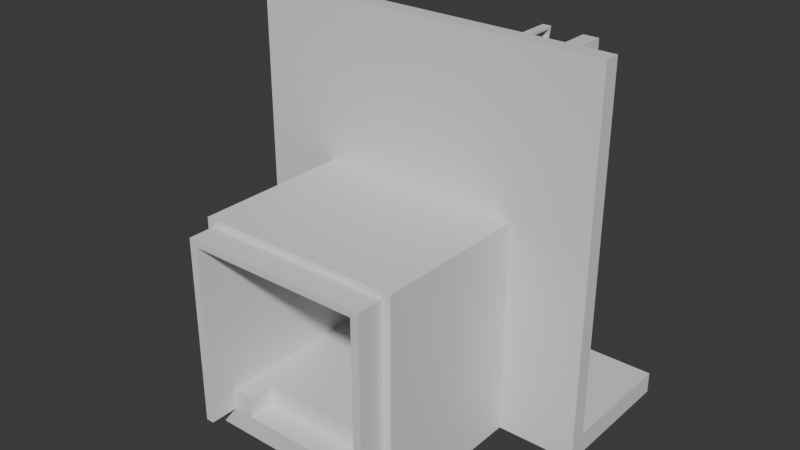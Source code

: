 # Source: TruckPort.blend  (saved by Blender 5.0.119; exported with 4.5.12 LTS)
import bpy
from mathutils import Matrix  # noqa: F401  (used for matrix-valued properties, if any)

bpy.ops.wm.read_factory_settings(use_empty=True)
scene = bpy.context.scene
scene.name = 'Scene'

# ---- collections
col_collection = bpy.data.collections.new('Collection'); scene.collection.children.link(col_collection)

# ---- materials (node trees are filled in below, after node groups)
mat_material = bpy.data.materials.new('Material')
mat_material.alpha_threshold = 0.0
mat_material.use_backface_culling_lightprobe_volume = False
mat_material.roughness = 0.5
mat_material.line_color = (0.0, 0.0, 0.0, 1.0)

# ---- node groups
ng_smooth_by_angle = bpy.data.node_groups.new('Smooth by Angle', 'GeometryNodeTree')
_s = ng_smooth_by_angle.interface.new_socket(name='Mesh', in_out='OUTPUT', socket_type='NodeSocketGeometry')
_s = ng_smooth_by_angle.interface.new_socket(name='Mesh', in_out='INPUT', socket_type='NodeSocketGeometry')
_s = ng_smooth_by_angle.interface.new_socket(name='Angle', in_out='INPUT', socket_type='NodeSocketFloat')
_s.subtype = 'ANGLE'
_s.default_value = 0.5236
_s.min_value = 0.0
_s.max_value = 3.142
_s.description = 'Maximum face angle for smooth edges'
_s = ng_smooth_by_angle.interface.new_socket(name='Ignore Sharpness', in_out='INPUT', socket_type='NodeSocketBool')
_s.force_non_field = True
ng_smooth_by_angle.is_modifier = True
_N = ng_smooth_by_angle.nodes; _L = ng_smooth_by_angle.links
n0 = _N.new('GeometryNodeSetShadeSmooth'); n0.name = 'Set Shade Smooth'; n0.location = (120, -80)
n0.domain = 'EDGE'
n1 = _N.new('GeometryNodeSetShadeSmooth'); n1.name = 'Set Shade Smooth.001'; n1.location = (300, -80)
n2 = _N.new('NodeGroupOutput'); n2.name = 'Group Output'; n2.location = (480, -80)
n3 = _N.new('GeometryNodeInputMeshEdgeAngle'); n3.name = 'Edge Angle'; n3.location = (-440, -240)
n4 = _N.new('NodeGroupInput'); n4.name = 'Group Input'; n4.location = (-80, -80)
n5 = _N.new('GeometryNodeInputEdgeSmooth'); n5.name = 'Is Edge Smooth'; n5.location = (-260, -120)
n6 = _N.new('GeometryNodeInputShadeSmooth'); n6.name = 'Is Shade Smooth'; n6.location = (-440, -397)
n7 = _N.new('FunctionNodeCompare'); n7.name = 'Compare'; n7.location = (-260, -260)
n7.operation = 'LESS_EQUAL'
n7.inputs[6].default_value = (0.0, 0.0, 0.0, 0.0)
n7.inputs[7].default_value = (0.0, 0.0, 0.0, 0.0)
n8 = _N.new('FunctionNodeBooleanMath'); n8.name = 'Boolean Math.001'; n8.location = (-80, -260)
n9 = _N.new('NodeGroupInput'); n9.name = 'Group Input.001'; n9.location = (-440, -329)
n10 = _N.new('NodeGroupInput'); n10.name = 'Group Input.002'; n10.location = (-259, -189)
n11 = _N.new('FunctionNodeBooleanMath'); n11.name = 'Boolean Math'; n11.location = (-80, -149)
n11.operation = 'OR'
n12 = _N.new('FunctionNodeBooleanMath'); n12.name = 'Boolean Math.002'; n12.location = (-260, -380)
n12.operation = 'OR'
n13 = _N.new('NodeGroupInput'); n13.name = 'Group Input.003'; n13.location = (-440, -460)
_L.new(n3.outputs[0], n7.inputs[0])
_L.new(n1.outputs[0], n2.inputs[0])
_L.new(n9.outputs[1], n7.inputs[1])
_L.new(n7.outputs[0], n8.inputs[0])
_L.new(n4.outputs[0], n0.inputs[0])
_L.new(n0.outputs[0], n1.inputs[0])
_L.new(n8.outputs[0], n0.inputs[2])
_L.new(n10.outputs[2], n11.inputs[1])
_L.new(n5.outputs[0], n11.inputs[0])
_L.new(n11.outputs[0], n0.inputs[1])
_L.new(n13.outputs[2], n12.inputs[1])
_L.new(n6.outputs[0], n12.inputs[0])
_L.new(n12.outputs[0], n8.inputs[1])
n2.is_active_output = True

# ---- material node trees
mat_material.use_nodes = True; mat_material.node_tree.nodes.clear()
_N = mat_material.node_tree.nodes; _L = mat_material.node_tree.links
n0 = _N.new('ShaderNodeOutputMaterial'); n0.name = 'Material Output'; n0.location = (200, 100)
n1 = _N.new('ShaderNodeBsdfPrincipled'); n1.name = 'Principled BSDF'; n1.location = (-200, 100)
_L.new(n1.outputs[0], n0.inputs[0])
n0.is_active_output = True

# ---- world
world_world = bpy.data.worlds.new('World'); scene.world = world_world
world_world.use_nodes = True; world_world.node_tree.nodes.clear()
_N = world_world.node_tree.nodes; _L = world_world.node_tree.links
n0 = _N.new('ShaderNodeOutputWorld'); n0.name = 'World Output'; n0.location = (200, 100)
n1 = _N.new('ShaderNodeBackground'); n1.name = 'Background'; n1.location = (-200, 100)
n1.inputs[0].default_value = (0.05088, 0.05088, 0.05088, 1.0)
_L.new(n1.outputs[0], n0.inputs[0])
n0.is_active_output = True
world_world.color = (0.05088, 0.05088, 0.05088)
world_world.sun_shadow_jitter_overblur = 0.0

# ---- meshes
me_cube = bpy.data.meshes.new('Cube')
me_cube.from_pydata([(4.054, 4.059, 1.0), (4.054, -4.059, 1.0), (4.054, -4.059, -1.0), (4.054, 4.059, 8.487), (4.804, 4.059, 8.487), (4.804, -4.059, 8.487), (4.804, -2.828, 8.487), (4.804, -2.828, 9.084), (3.03, -4.059, 1.0), (4.804, -4.059, 9.084), (4.804, 4.16, 10.23), (3.03, -4.059, -1.0), (4.054, 4.059, 9.084), (3.03, 4.059, 1.0), (4.054, -4.059, 9.084), (4.054, -2.828, 1.0), (4.804, -2.828, 0.0007737), (4.804, 4.059, 1.0), (3.03, -2.828, 1.0), (4.804, -2.828, -1.0), (4.054, 4.059, 0.0007737), (4.804, -4.059, 1.0), (4.054, -4.059, 0.0007737), (4.804, -2.828, 1.0), (4.804, -4.059, -1.0), (3.03, 4.059, 0.0007737), (3.03, -4.059, 0.0007737), (4.804, -4.059, 0.0007737), (4.054, -2.828, 9.084), (4.804, 4.059, 0.0007737), (3.03, -2.828, 0.0007737), (0.0, 4.059, -1.0), (0.0, -4.059, -1.0), (0.0, 4.059, 1.0), (0.0, -2.828, 1.0), (0.0, -2.828, -1.0), (0.0, -4.059, 0.0007737), (0.0, 4.059, 0.0007737), (0.0, -2.828, 0.0007737), (4.054, -2.828, 8.487), (4.054, -4.059, 8.487), (0.0, -4.059, 8.487), (0.0, -2.828, 8.487), (0.0, -2.828, 9.084), (0.0, 4.059, 9.084), (0.0, 4.059, 8.487), (0.0, -4.059, 9.084), (4.054, 4.059, 8.786), (4.804, 4.059, 8.786), (4.804, -2.828, 8.786), (4.804, -4.059, 8.786), (4.054, -4.059, 8.786), (0.0, 4.059, 8.786), (0.0, -4.059, 8.786), (4.429, -4.059, 8.487), (4.429, 4.059, 8.487), (4.429, -2.828, 9.084), (4.429, -4.059, 9.084), (4.429, 4.16, 10.23), (4.429, 4.059, 1.0), (4.429, 4.059, 0.0007737), (4.429, -4.059, 0.0007737), (4.429, -4.059, 1.0), (4.429, -4.059, -1.0), (4.429, 4.059, 8.786), (4.429, -4.059, 8.786), (4.429, -5.359, 8.487), (4.054, -5.359, 8.487), (4.054, -5.359, 1.0), (4.054, -5.359, 0.0007737), (4.429, -5.359, 0.0007737), (0.0, -5.359, 8.487), (4.054, -5.359, 8.786), (0.0, -5.359, 8.786), (4.429, -5.359, 8.786), (4.429, -5.359, 1.0), (4.804, 3.306, 9.084), (4.054, 3.306, 9.084), (4.804, 3.306, 0.0007737), (4.804, 3.306, 1.0), (4.804, 3.306, -1.0), (0.0, 3.306, -1.0), (4.804, 3.306, 8.487), (0.0, 3.306, 9.084), (4.804, 3.306, 8.786), (4.429, 3.306, 9.084), (4.054, 4.059, 16.63), (0.0, 4.059, 16.63), (4.429, 4.16, 16.53), (4.804, 4.16, 16.53), (4.804, 3.306, 16.63), (0.0, 3.306, 16.63), (4.429, 4.059, 16.63), (4.804, 4.059, 16.63), (4.804, 4.968, 14.83), (4.429, 4.968, 14.83), (4.804, 5.316, 16.53), (4.429, 5.316, 16.53), (4.804, 4.059, 9.084), (4.429, 4.059, 9.084), (4.804, 5.066, 14.81), (4.804, 5.439, 16.63), (4.429, 5.439, 16.63), (4.429, 5.066, 14.81), (0.0, 9.829, 0.0007737), (0.0, 9.829, -1.0), (8.477, 4.059, 0.0007737), (8.477, 3.306, -1.0), (8.477, 4.059, -1.0), (8.477, 3.306, 16.63), (8.477, 9.829, 0.0007737), (8.477, 9.829, -1.0), (8.477, 4.059, 16.63), (6.981, 4.971, 16.31), (6.299, 4.971, 16.31), (6.981, 4.382, 16.31), (6.299, 4.382, 16.31), (6.299, 4.382, 0.3234), (6.981, 4.382, 0.3234), (6.981, 4.971, 0.3234), (6.299, 4.971, 0.3234), (6.299, 4.059, 16.63), (6.299, 5.294, 16.63), (6.299, 5.294, 0.0007737), (6.981, 5.294, 16.63), (6.981, 5.294, 0.0007737), (6.981, 4.059, 16.63), (6.981, 4.059, 0.0007737), (6.299, 4.059, 0.0007737), (6.497, 4.382, 16.31), (6.497, 4.971, 16.31), (6.497, 4.971, 0.3234), (6.783, 4.971, 16.31), (6.783, 4.971, 0.3234), (6.783, 4.382, 16.31), (6.783, 4.382, 0.3234), (6.497, 4.382, 0.3234), (4.054, 5.332, 8.786), (4.054, 5.332, 8.487), (4.054, 5.332, 1.0), (4.429, 5.332, 9.084), (4.054, 5.332, 9.084), (4.429, 5.332, 1.0), (4.054, 5.332, 0.0007737), (4.429, 5.332, 8.487), (4.429, 5.332, 0.0007737), (4.429, 5.332, 8.786), (4.804, 4.16, 13.38), (4.429, 4.16, 13.38), (4.804, 4.059, 12.86), (4.429, 4.059, 12.86), (0.0, 4.059, 15.27), (0.0, 4.059, 10.44), (4.054, 4.059, 10.44), (4.054, 4.059, 15.27), (4.429, 4.059, 12.86), (4.054, 3.63, 10.44), (4.054, 3.63, 15.27), (0.0, 3.63, 10.44), (0.0, 3.63, 15.27)], [], [(0, 15, 39, 3), (61, 63, 24, 27), (25, 13, 0, 20), (21, 23, 6, 5), (37, 33, 13, 25), (62, 21, 5, 54), (22, 1, 8, 26), (15, 18, 8, 1), (15, 1, 40, 39), (0, 13, 18, 15), (0, 3, 138, 139), (39, 40, 41, 42), (50, 49, 7, 9), (65, 50, 9, 57), (12, 99, 140, 141), (2, 22, 26, 11), (85, 56, 7, 76), (56, 57, 9, 7), (8, 18, 30, 26), (36, 26, 30, 38), (62, 61, 27, 21), (18, 34, 38, 30), (19, 16, 27, 24), (11, 26, 36, 32), (80, 78, 16, 19), (13, 33, 34, 18), (78, 79, 23, 16), (16, 23, 21, 27), (14, 28, 43, 46), (3, 39, 42, 45), (51, 14, 46, 53), (47, 3, 45, 52), (12, 47, 52, 44), (61, 62, 75, 70), (47, 12, 141, 137), (54, 5, 50, 65), (5, 6, 49, 50), (62, 54, 66, 75), (4, 55, 64, 48), (51, 53, 73, 72), (28, 14, 57, 56), (77, 28, 56, 85), (48, 64, 99, 98), (51, 65, 57, 14), (17, 59, 55, 4), (40, 1, 68, 67), (22, 2, 63, 61), (67, 72, 73, 71), (67, 66, 74, 72), (68, 69, 70, 75), (68, 75, 66, 67), (22, 61, 70, 69), (41, 40, 67, 71), (65, 51, 72, 74), (54, 65, 74, 66), (1, 22, 69, 68), (60, 59, 17, 29), (64, 55, 144, 146), (6, 82, 84, 49), (28, 77, 83, 43), (49, 84, 76, 7), (23, 79, 82, 6), (127, 128, 123, 125), (98, 99, 103, 100), (100, 103, 102, 101), (97, 95, 94, 96), (88, 97, 96, 89), (92, 93, 101, 102), (147, 89, 93, 149), (148, 58, 99, 150), (96, 94, 100, 101), (95, 97, 102, 103), (58, 95, 103, 99), (94, 10, 98, 100), (97, 88, 92, 102), (89, 96, 101, 93), (95, 58, 10, 94), (148, 88, 89, 147), (106, 112, 109, 107, 108), (106, 108, 111, 110), (115, 118, 135, 134), (2, 11, 32, 35, 81, 31, 105, 111, 108, 107, 80, 19, 24, 63), (83, 77, 85, 76, 90, 91), (105, 104, 110, 111), (90, 76, 84, 82, 79, 78, 80, 107, 109), (124, 125, 123, 122), (121, 126, 124, 122), (120, 117, 136, 131), (126, 112, 106, 127), (128, 29, 93, 121), (86, 87, 91, 90, 109, 112, 126, 121, 93, 92), (29, 128, 127, 106, 110, 104, 37, 25, 20, 60), (114, 116, 121, 122), (120, 114, 122, 123), (113, 119, 125, 124), (118, 115, 126, 127), (116, 117, 128, 121), (117, 120, 123, 128), (119, 118, 127, 125), (115, 113, 124, 126), (134, 135, 133, 132), (136, 129, 130, 131), (114, 120, 131, 130), (118, 119, 133, 135), (117, 116, 129, 136), (119, 113, 132, 133), (116, 114, 130, 129), (113, 115, 134, 132), (142, 139, 138, 144), (146, 137, 141, 140), (144, 138, 137, 146), (143, 139, 142, 145), (55, 59, 142, 144), (20, 0, 139, 143), (59, 60, 145, 142), (3, 47, 137, 138), (99, 64, 146, 140), (60, 20, 143, 145), (58, 148, 147, 10), (88, 148, 150, 92), (10, 147, 149, 98), (153, 154, 155), (153, 152, 158, 156), (154, 151, 87, 86), (12, 44, 152, 153), (150, 155, 154, 86, 92), (99, 12, 153, 155, 150), (159, 157, 156, 158), (154, 153, 156, 157), (151, 154, 157, 159)])
_uv = me_cube.uv_layers.new(name='UVMap')
_uv.uv.foreach_set('vector', [0.625, 0.5, 0.625, 0.625, 0.625, 0.625, 0.625, 0.5, 0.5, 0.75, 0.375, 0.75, 0.375, 0.75, 0.5, 0.75, 0.5, 0.4167, 0.625, 0.4167, 0.625, 0.5, 0.5, 0.5, 0.625, 0.75, 0.625, 0.625, 0.625, 0.625, 0.625, 0.75, 0.5, 0.375, 0.625, 0.375, 0.625, 0.4167, 0.5, 0.4167, 0.625, 0.75, 0.625, 0.75, 0.625, 0.75, 0.625, 0.75, 0.5, 0.75, 0.625, 0.75, 0.625, 0.8333, 0.5, 0.8333, 0.625, 0.625, 0.7083, 0.625, 0.7083, 0.75, 0.625, 0.75, 0.625, 0.625, 0.625, 0.75, 0.625, 0.75, 0.625, 0.625, 0.625, 0.5, 0.7083, 0.5, 0.7083, 0.625, 0.625, 0.625, 0.625, 0.5, 0.625, 0.5, 0.625, 0.5, 0.625, 0.5, 0.625, 0.625, 0.625, 0.75, 0.625, 0.75, 0.625, 0.625, 0.625, 0.75, 0.625, 0.625, 0.625, 0.625, 0.625, 0.75, 0.625, 0.75, 0.625, 0.75, 0.625, 0.75, 0.625, 0.75, 0.625, 0.5, 0.625, 0.5, 0.625, 0.5, 0.625, 0.5, 0.375, 0.75, 0.5, 0.75, 0.5, 0.8333, 0.375, 0.8333, 0.625, 0.5625, 0.625, 0.625, 0.625, 0.625, 0.625, 0.5625, 0.625, 0.625, 0.625, 0.75, 0.625, 0.75, 0.625, 0.625, 0.625, 0.8333, 0.7083, 0.625, 0.0, 0.0, 0.5, 0.8333, 0.5, 0.875, 0.5, 0.8333, 0.0, 0.0, 0.0, 0.0, 0.625, 0.75, 0.5, 0.75, 0.5, 0.75, 0.625, 0.75, 0.7083, 0.625, 0.75, 0.625, 0.0, 0.0, 0.0, 0.0, 0.375, 0.625, 0.5, 0.625, 0.5, 0.75, 0.375, 0.75, 0.375, 0.8333, 0.5, 0.8333, 0.5, 0.875, 0.375, 0.875, 0.375, 0.5625, 0.5, 0.5625, 0.5, 0.625, 0.375, 0.625, 0.7083, 0.5, 0.75, 0.5, 0.75, 0.625, 0.7083, 0.625, 0.5, 0.5625, 0.625, 0.5625, 0.625, 0.625, 0.5, 0.625, 0.5, 0.625, 0.625, 0.625, 0.625, 0.75, 0.5, 0.75, 0.625, 0.75, 0.625, 0.625, 0.625, 0.625, 0.625, 0.75, 0.625, 0.5, 0.625, 0.625, 0.625, 0.625, 0.625, 0.5, 0.625, 0.75, 0.625, 0.75, 0.625, 0.75, 0.625, 0.75, 0.625, 0.5, 0.625, 0.5, 0.625, 0.5, 0.625, 0.5, 0.625, 0.5, 0.625, 0.5, 0.625, 0.5, 0.625, 0.5, 0.5, 0.75, 0.625, 0.75, 0.625, 0.75, 0.5, 0.75, 0.625, 0.5, 0.625, 0.5, 0.625, 0.5, 0.625, 0.5, 0.625, 0.75, 0.625, 0.75, 0.625, 0.75, 0.625, 0.75, 0.625, 0.75, 0.625, 0.625, 0.625, 0.625, 0.625, 0.75, 0.625, 0.75, 0.625, 0.75, 0.625, 0.75, 0.625, 0.75, 0.625, 0.5, 0.625, 0.5, 0.625, 0.5, 0.625, 0.5, 0.625, 0.75, 0.625, 0.75, 0.625, 0.75, 0.625, 0.75, 0.625, 0.625, 0.625, 0.75, 0.625, 0.75, 0.625, 0.625, 0.625, 0.5625, 0.625, 0.625, 0.625, 0.625, 0.625, 0.5625, 0.625, 0.5, 0.625, 0.5, 0.625, 0.5, 0.625, 0.5, 0.625, 0.75, 0.625, 0.75, 0.625, 0.75, 0.625, 0.75, 0.625, 0.5, 0.625, 0.5, 0.625, 0.5, 0.625, 0.5, 0.625, 0.75, 0.625, 0.75, 0.625, 0.75, 0.625, 0.75, 0.5, 0.75, 0.375, 0.75, 0.375, 0.75, 0.5, 0.75, 0.625, 0.75, 0.625, 0.75, 0.625, 0.75, 0.625, 0.75, 0.625, 0.75, 0.625, 0.75, 0.625, 0.75, 0.625, 0.75, 0.625, 0.75, 0.5, 0.75, 0.5, 0.75, 0.625, 0.75, 0.625, 0.75, 0.625, 0.75, 0.625, 0.75, 0.625, 0.75, 0.5, 0.75, 0.5, 0.75, 0.5, 0.75, 0.5, 0.75, 0.625, 0.75, 0.625, 0.75, 0.625, 0.75, 0.625, 0.75, 0.625, 0.75, 0.625, 0.75, 0.625, 0.75, 0.625, 0.75, 0.625, 0.75, 0.625, 0.75, 0.625, 0.75, 0.625, 0.75, 0.625, 0.75, 0.5, 0.75, 0.5, 0.75, 0.625, 0.75, 0.5, 0.5, 0.625, 0.5, 0.625, 0.5, 0.5, 0.5, 0.625, 0.5, 0.625, 0.5, 0.625, 0.5, 0.625, 0.5, 0.625, 0.625, 0.625, 0.5625, 0.625, 0.5625, 0.625, 0.625, 0.625, 0.625, 0.625, 0.5625, 0.625, 0.5625, 0.625, 0.625, 0.625, 0.625, 0.625, 0.5625, 0.625, 0.5625, 0.625, 0.625, 0.625, 0.625, 0.625, 0.5625, 0.625, 0.5625, 0.625, 0.625, 0.5, 0.5, 0.5, 0.5, 0.5, 0.5, 0.5, 0.5, 0.625, 0.5, 0.625, 0.5, 0.625, 0.5, 0.625, 0.5, 0.625, 0.5, 0.625, 0.5, 0.625, 0.5, 0.625, 0.5, 0.625, 0.5, 0.625, 0.5, 0.625, 0.5, 0.625, 0.5, 0.625, 0.5, 0.625, 0.5, 0.625, 0.5, 0.625, 0.5, 0.625, 0.5, 0.625, 0.5, 0.625, 0.5, 0.625, 0.5, 0.625, 0.5, 0.625, 0.5, 0.625, 0.5, 0.625, 0.5, 0.625, 0.5, 0.625, 0.5, 0.625, 0.5, 0.625, 0.5, 0.625, 0.5, 0.625, 0.5, 0.625, 0.5, 0.625, 0.5, 0.625, 0.5, 0.625, 0.5, 0.625, 0.5, 0.625, 0.5, 0.625, 0.5, 0.625, 0.5, 0.625, 0.5, 0.625, 0.5, 0.625, 0.5, 0.625, 0.5, 0.625, 0.5, 0.625, 0.5, 0.625, 0.5, 0.625, 0.5, 0.625, 0.5, 0.625, 0.5, 0.625, 0.5, 0.625, 0.5, 0.625, 0.5, 0.625, 0.5, 0.625, 0.5, 0.625, 0.5, 0.625, 0.5, 0.625, 0.5, 0.625, 0.5, 0.625, 0.5, 0.625, 0.5, 0.625, 0.5, 0.5, 0.5, 0.625, 0.5, 0.625, 0.5625, 0.375, 0.5625, 0.375, 0.5, 0.5, 0.5, 0.375, 0.5, 0.375, 0.5, 0.5, 0.5, 0.6226, 0.5, 0.5024, 0.5, 0.5024, 0.5, 0.6226, 0.5, 0.375, 0.75, 0.2917, 0.75, 0.25, 0.75, 0.25, 0.625, 0.25, 0.5625, 0.25, 0.5, 0.25, 0.5, 0.375, 0.5, 0.375, 0.5, 0.375, 0.5625, 0.375, 0.5625, 0.375, 0.625, 0.375, 0.75, 0.375, 0.75, 0.625, 0.5625, 0.625, 0.5625, 0.625, 0.5625, 0.625, 0.5625, 0.625, 0.5625, 0.625, 0.5625, 0.375, 0.375, 0.5, 0.375, 0.5, 0.5, 0.375, 0.5, 0.625, 0.5625, 0.625, 0.5625, 0.625, 0.5625, 0.625, 0.5625, 0.625, 0.5625, 0.5, 0.5625, 0.375, 0.5625, 0.375, 0.5625, 0.625, 0.5625, 0.625, 0.5, 0.5, 0.5, 0.5, 0.5, 0.625, 0.5, 0.625, 0.5, 0.625, 0.5, 0.625, 0.5, 0.625, 0.5, 0.5024, 0.5, 0.5024, 0.5, 0.5024, 0.5, 0.5024, 0.5, 0.625, 0.5, 0.625, 0.5, 0.5, 0.5, 0.5, 0.5, 0.5, 0.5, 0.5, 0.5, 0.625, 0.5, 0.625, 0.5, 0.625, 0.5, 0.625, 0.5, 0.625, 0.5625, 0.625, 0.5625, 0.625, 0.5625, 0.625, 0.5, 0.625, 0.5, 0.625, 0.5, 0.625, 0.5, 0.625, 0.5, 0.5, 0.5, 0.5, 0.5, 0.5, 0.5, 0.5, 0.5, 0.5, 0.5, 0.5, 0.375, 0.5, 0.375, 0.5, 0.4167, 0.5, 0.5, 0.5, 0.5, 0.6226, 0.5, 0.6226, 0.5, 0.625, 0.5, 0.625, 0.5, 0.5024, 0.5, 0.6226, 0.5, 0.625, 0.5, 0.5, 0.5, 0.6226, 0.5, 0.5024, 0.5, 0.5, 0.5, 0.625, 0.5, 0.5024, 0.5, 0.6226, 0.5, 0.625, 0.5, 0.5, 0.5, 0.6226, 0.5, 0.5024, 0.5, 0.5, 0.5, 0.625, 0.5, 0.5024, 0.5, 0.5024, 0.5, 0.5, 0.5, 0.5, 0.5, 0.5024, 0.5, 0.5024, 0.5, 0.5, 0.5, 0.5, 0.5, 0.6226, 0.5, 0.6226, 0.5, 0.625, 0.5, 0.625, 0.5, 0.6226, 0.5, 0.5024, 0.5, 0.5024, 0.5, 0.6226, 0.5, 0.5024, 0.5, 0.6226, 0.5, 0.6226, 0.5, 0.5024, 0.5, 0.6226, 0.5, 0.5024, 0.5, 0.5024, 0.5, 0.6226, 0.5, 0.5024, 0.5, 0.5024, 0.5, 0.5024, 0.5, 0.5024, 0.5, 0.5024, 0.5, 0.6226, 0.5, 0.6226, 0.5, 0.5024, 0.5, 0.5024, 0.5, 0.6226, 0.5, 0.6226, 0.5, 0.5024, 0.5, 0.6226, 0.5, 0.6226, 0.5, 0.6226, 0.5, 0.6226, 0.5, 0.6226, 0.5, 0.6226, 0.5, 0.6226, 0.5, 0.6226, 0.5, 0.625, 0.5, 0.625, 0.5, 0.625, 0.5, 0.625, 0.5, 0.625, 0.5, 0.625, 0.5, 0.625, 0.5, 0.625, 0.5, 0.625, 0.5, 0.625, 0.5, 0.625, 0.5, 0.625, 0.5, 0.5, 0.5, 0.625, 0.5, 0.625, 0.5, 0.5, 0.5, 0.625, 0.5, 0.625, 0.5, 0.625, 0.5, 0.625, 0.5, 0.5, 0.5, 0.625, 0.5, 0.625, 0.5, 0.5, 0.5, 0.625, 0.5, 0.5, 0.5, 0.5, 0.5, 0.625, 0.5, 0.625, 0.5, 0.625, 0.5, 0.625, 0.5, 0.625, 0.5, 0.625, 0.5, 0.625, 0.5, 0.625, 0.5, 0.625, 0.5, 0.5, 0.5, 0.5, 0.5, 0.5, 0.5, 0.5, 0.5, 0.625, 0.5, 0.625, 0.5, 0.625, 0.5, 0.625, 0.5, 0.625, 0.5, 0.625, 0.5, 0.625, 0.5, 0.625, 0.5, 0.625, 0.5, 0.625, 0.5, 0.625, 0.5, 0.625, 0.5, 0.625, 0.5, 0.625, 0.5, 0.625, 0.5, 0.625, 0.5, 0.625, 0.5, 0.625, 0.5, 0.625, 0.5, 0.625, 0.5, 0.625, 0.5, 0.625, 0.5, 0.625, 0.5, 0.625, 0.5, 0.625, 0.5, 0.625, 0.5, 0.625, 0.5, 0.625, 0.5, 0.625, 0.5, 0.625, 0.5, 0.625, 0.5, 0.625, 0.5, 0.625, 0.5, 0.625, 0.5, 0.625, 0.5, 0.625, 0.5, 0.625, 0.5, 0.625, 0.5, 0.625, 0.5, 0.625, 0.5, 0.625, 0.5, 0.625, 0.5, 0.625, 0.5, 0.625, 0.5, 0.625, 0.5, 0.625, 0.5, 0.625, 0.5, 0.625, 0.5, 0.625, 0.5])
me_cube.materials.append(mat_material)
me_cube.use_mirror_vertex_groups = False
me_cube.update()
me_cube_001 = bpy.data.meshes.new('Cube.001')
me_cube_001.from_pydata([(4.054, 4.803, 9.084), (0.0, 4.803, 9.084), (4.054, 4.803, 16.63), (0.0, 4.803, 16.63), (4.054, 5.362, 9.084), (0.0, 5.362, 9.084), (4.054, 5.362, 16.63), (0.0, 5.362, 16.63), (0.0, 4.803, 15.12), (0.0, 4.803, 13.61), (0.0, 4.803, 12.1), (0.0, 4.803, 10.59), (3.537, 4.803, 14.54), (3.537, 4.803, 14.2), (4.054, 4.803, 12.1), (4.054, 4.803, 10.59), (0.0, 5.362, 15.2), (0.0, 5.362, 15.05), (0.0, 5.362, 13.69), (0.0, 5.362, 13.54), (0.0, 5.362, 12.18), (0.0, 5.362, 12.03), (0.0, 5.362, 10.67), (0.0, 5.362, 10.52), (3.537, 5.362, 14.53), (4.054, 5.362, 15.2), (4.054, 5.286, 15.12), (4.054, 5.362, 13.54), (3.537, 5.362, 14.21), (4.054, 5.286, 13.61), (4.054, 5.362, 12.03), (4.054, 5.362, 12.18), (4.054, 5.286, 12.1), (4.054, 5.362, 10.52), (4.054, 5.362, 10.67), (4.054, 5.286, 10.59), (4.054, 5.286, 15.12), (4.054, 5.362, 15.05), (4.054, 5.362, 15.2), (4.054, 5.286, 13.61), (4.054, 5.362, 13.54), (4.054, 5.362, 13.69), (4.054, 5.286, 12.1), (4.054, 5.362, 12.03), (4.054, 5.362, 12.18), (4.054, 5.286, 10.59), (4.054, 5.362, 10.52), (4.054, 5.362, 10.67), (0.0, 5.362, 10.52), (0.0, 5.362, 10.67), (0.0, 5.362, 12.03), (0.0, 5.362, 12.18), (0.0, 5.362, 13.54), (0.0, 5.362, 13.69), (0.0, 5.362, 15.05), (0.0, 5.362, 15.2), (4.054, 5.148, 15.12), (4.054, 5.224, 15.05), (4.054, 5.224, 15.2), (4.054, 5.148, 13.61), (4.054, 5.224, 13.54), (4.054, 5.224, 13.69), (4.054, 5.148, 12.1), (4.054, 5.224, 12.03), (4.054, 5.224, 12.18), (4.054, 5.148, 10.59), (4.054, 5.224, 10.52), (4.054, 5.224, 10.67), (0.0, 5.224, 10.52), (0.0, 5.224, 10.67), (0.0, 5.224, 12.03), (0.0, 5.224, 12.18), (0.0, 5.224, 13.54), (0.0, 5.224, 13.69), (0.0, 5.224, 15.05), (0.0, 5.224, 15.2), (4.054, 5.362, 18.0), (0.0, 5.362, 18.0), (4.054, 5.08, 18.0), (4.054, 4.803, 17.72), (4.054, 4.884, 17.92), (0.0, 4.803, 17.72), (0.0, 5.08, 18.0), (0.0, 4.884, 17.92), (4.054, 5.774, 16.63), (4.054, 6.051, 16.91), (4.054, 5.97, 16.71), (0.0, 6.051, 16.91), (0.0, 5.774, 16.63), (0.0, 5.97, 16.71), (4.054, 6.051, 17.72), (4.054, 5.774, 18.0), (4.054, 5.97, 17.92), (0.0, 5.774, 18.0), (0.0, 6.051, 17.72), (0.0, 5.97, 17.92), (0.5165, 4.803, 14.2), (0.5165, 4.803, 14.54), (4.054, 4.803, 15.12), (4.054, 4.803, 13.61), (4.054, 5.362, 13.69), (0.5165, 5.362, 14.21), (4.054, 5.362, 15.05), (0.5165, 5.362, 14.53)], [], [(98, 2, 3, 8), (0, 1, 5, 4), (0, 15, 11, 1), (15, 14, 10, 11), (14, 99, 9, 10), (24, 28, 13, 12), (31, 32, 42, 44), (26, 102, 37, 36), (16, 25, 38, 55), (33, 23, 48, 46), (32, 30, 43, 42), (22, 34, 47, 49), (27, 19, 52, 40), (100, 29, 39, 41), (25, 16, 7, 6), (103, 24, 12, 97), (31, 20, 19, 27), (34, 22, 21, 30), (4, 5, 23, 33), (2, 98, 26, 25, 6), (98, 99, 29, 100, 102, 26), (99, 14, 32, 31, 27, 29), (14, 15, 35, 34, 30, 32), (15, 0, 4, 33, 35), (47, 45, 65, 67), (39, 40, 60, 59), (43, 50, 70, 63), (38, 36, 56, 58), (45, 46, 66, 65), (51, 44, 64, 71), (37, 54, 74, 57), (44, 42, 62, 64), (102, 17, 54, 37), (20, 31, 44, 51), (35, 33, 46, 45), (25, 26, 36, 38), (30, 21, 50, 43), (29, 27, 40, 39), (34, 35, 45, 47), (18, 100, 41, 53), (57, 58, 56), (60, 61, 59), (63, 64, 62), (66, 67, 65), (69, 67, 66, 68), (71, 64, 63, 70), (73, 61, 60, 72), (75, 58, 57, 74), (53, 41, 61, 73), (41, 39, 59, 61), (40, 52, 72, 60), (49, 47, 67, 69), (42, 43, 63, 62), (46, 48, 68, 66), (55, 38, 58, 75), (36, 37, 57, 56), (78, 82, 83, 80), (80, 83, 81, 79), (84, 88, 89, 86), (86, 89, 87, 85), (90, 94, 95, 92), (92, 95, 93, 91), (3, 2, 79, 81), (82, 78, 76, 77), (2, 6, 76, 78, 80, 79), (6, 7, 88, 84), (85, 87, 94, 90), (76, 6, 84, 86, 85, 90, 92, 91), (77, 76, 91, 93), (96, 97, 8, 9), (12, 13, 99, 98), (13, 96, 9, 99), (97, 12, 98, 8), (101, 28, 100, 18), (24, 103, 17, 102), (28, 24, 102, 100), (103, 101, 18, 17), (28, 101, 96, 13), (101, 103, 97, 96)])
me_cube_001.polygons.foreach_set('use_smooth', [True] * 79)
_uv = me_cube_001.uv_layers.new(name='UVMap')
_uv.uv.foreach_set('vector', [0.625, 0.5, 0.625, 0.5, 0.625, 0.5, 0.625, 0.5, 0.625, 0.5, 0.625, 0.5, 0.625, 0.5, 0.625, 0.5, 0.625, 0.5, 0.625, 0.5, 0.625, 0.5, 0.625, 0.5, 0.625, 0.5, 0.625, 0.5, 0.625, 0.5, 0.625, 0.5, 0.625, 0.5, 0.625, 0.5, 0.625, 0.5, 0.625, 0.5, 0.625, 0.5, 0.625, 0.5, 0.625, 0.5, 0.625, 0.5, 0.625, 0.5, 0.625, 0.5, 0.625, 0.5, 0.625, 0.5, 0.625, 0.5, 0.625, 0.5, 0.625, 0.5, 0.625, 0.5, 0.625, 0.5, 0.625, 0.5, 0.625, 0.5, 0.625, 0.5, 0.625, 0.5, 0.625, 0.5, 0.625, 0.5, 0.625, 0.5, 0.625, 0.5, 0.625, 0.5, 0.625, 0.5, 0.625, 0.5, 0.625, 0.5, 0.625, 0.5, 0.625, 0.5, 0.625, 0.5, 0.625, 0.5, 0.625, 0.5, 0.625, 0.5, 0.625, 0.5, 0.625, 0.5, 0.625, 0.5, 0.625, 0.5, 0.625, 0.5, 0.625, 0.5, 0.625, 0.5, 0.625, 0.5, 0.625, 0.5, 0.625, 0.5, 0.625, 0.5, 0.625, 0.5, 0.625, 0.5, 0.625, 0.5, 0.625, 0.5, 0.625, 0.5, 0.625, 0.5, 0.625, 0.5, 0.625, 0.5, 0.625, 0.5, 0.625, 0.5, 0.625, 0.5, 0.625, 0.5, 0.625, 0.5, 0.625, 0.5, 0.625, 0.5, 0.625, 0.5, 0.625, 0.5, 0.625, 0.5, 0.625, 0.5, 0.625, 0.5, 0.625, 0.5, 0.625, 0.5, 0.625, 0.5, 0.625, 0.5, 0.625, 0.5, 0.625, 0.5, 0.625, 0.5, 0.625, 0.5, 0.625, 0.5, 0.625, 0.5, 0.625, 0.5, 0.625, 0.5, 0.625, 0.5, 0.625, 0.5, 0.625, 0.5, 0.625, 0.5, 0.625, 0.5, 0.625, 0.5, 0.625, 0.5, 0.625, 0.5, 0.625, 0.5, 0.625, 0.5, 0.625, 0.5, 0.625, 0.5, 0.625, 0.5, 0.625, 0.5, 0.625, 0.5, 0.625, 0.5, 0.625, 0.5, 0.625, 0.5, 0.625, 0.5, 0.625, 0.5, 0.625, 0.5, 0.625, 0.5, 0.625, 0.5, 0.625, 0.5, 0.625, 0.5, 0.625, 0.5, 0.625, 0.5, 0.625, 0.5, 0.625, 0.5, 0.625, 0.5, 0.625, 0.5, 0.625, 0.5, 0.625, 0.5, 0.625, 0.5, 0.625, 0.5, 0.625, 0.5, 0.625, 0.5, 0.625, 0.5, 0.625, 0.5, 0.625, 0.5, 0.625, 0.5, 0.625, 0.5, 0.625, 0.5, 0.625, 0.5, 0.625, 0.5, 0.625, 0.5, 0.625, 0.5, 0.625, 0.5, 0.625, 0.5, 0.625, 0.5, 0.625, 0.5, 0.625, 0.5, 0.625, 0.5, 0.625, 0.5, 0.625, 0.5, 0.625, 0.5, 0.625, 0.5, 0.625, 0.5, 0.625, 0.5, 0.625, 0.5, 0.625, 0.5, 0.625, 0.5, 0.625, 0.5, 0.625, 0.5, 0.625, 0.5, 0.625, 0.5, 0.625, 0.5, 0.625, 0.5, 0.625, 0.5, 0.625, 0.5, 0.625, 0.5, 0.625, 0.5, 0.625, 0.5, 0.625, 0.5, 0.625, 0.5, 0.625, 0.5, 0.625, 0.5, 0.625, 0.5, 0.625, 0.5, 0.625, 0.5, 0.625, 0.5, 0.625, 0.5, 0.625, 0.5, 0.625, 0.5, 0.625, 0.5, 0.625, 0.5, 0.625, 0.5, 0.625, 0.5, 0.625, 0.5, 0.625, 0.5, 0.625, 0.5, 0.625, 0.5, 0.625, 0.5, 0.625, 0.5, 0.625, 0.5, 0.625, 0.5, 0.625, 0.5, 0.625, 0.5, 0.625, 0.5, 0.625, 0.5, 0.625, 0.5, 0.625, 0.5, 0.625, 0.5, 0.625, 0.5, 0.625, 0.5, 0.625, 0.5, 0.625, 0.5, 0.625, 0.5, 0.625, 0.5, 0.625, 0.5, 0.625, 0.5, 0.625, 0.5, 0.625, 0.5, 0.625, 0.5, 0.625, 0.5, 0.625, 0.5, 0.625, 0.5, 0.625, 0.5, 0.625, 0.5, 0.625, 0.5, 0.625, 0.5, 0.625, 0.5, 0.625, 0.5, 0.625, 0.5, 0.625, 0.5, 0.625, 0.5, 0.625, 0.5, 0.625, 0.5, 0.625, 0.5, 0.625, 0.5, 0.625, 0.5, 0.625, 0.5, 0.625, 0.5, 0.625, 0.5, 0.625, 0.5, 0.625, 0.5, 0.625, 0.5, 0.625, 0.5, 0.625, 0.5, 0.625, 0.5, 0.625, 0.5, 0.625, 0.5, 0.625, 0.5, 0.625, 0.5, 0.625, 0.5, 0.625, 0.5, 0.625, 0.5, 0.625, 0.5, 0.625, 0.5, 0.625, 0.5, 0.625, 0.5, 0.625, 0.5, 0.625, 0.5, 0.625, 0.5, 0.625, 0.5, 0.625, 0.5, 0.625, 0.5, 0.625, 0.5, 0.625, 0.5, 0.625, 0.5, 0.625, 0.5, 0.625, 0.5, 0.625, 0.5, 0.625, 0.5, 0.625, 0.5, 0.625, 0.5, 0.625, 0.5, 0.625, 0.5, 0.625, 0.5, 0.625, 0.5, 0.625, 0.5, 0.625, 0.5, 0.625, 0.5, 0.625, 0.5, 0.625, 0.5, 0.625, 0.5, 0.625, 0.5, 0.625, 0.5, 0.625, 0.5, 0.625, 0.5, 0.625, 0.5, 0.625, 0.5, 0.625, 0.5, 0.625, 0.5, 0.625, 0.5, 0.625, 0.5, 0.625, 0.5, 0.625, 0.5, 0.625, 0.5, 0.625, 0.5, 0.625, 0.5, 0.625, 0.5, 0.625, 0.5, 0.625, 0.5, 0.625, 0.5, 0.625, 0.5, 0.625, 0.5, 0.625, 0.5, 0.625, 0.5, 0.625, 0.5, 0.625, 0.5, 0.625, 0.5, 0.625, 0.5, 0.625, 0.5, 0.625, 0.5, 0.625, 0.5, 0.625, 0.5, 0.625, 0.5, 0.625, 0.5, 0.625, 0.5, 0.625, 0.5, 0.625, 0.5, 0.625, 0.5, 0.625, 0.5, 0.625, 0.5, 0.625, 0.5, 0.625, 0.5, 0.625, 0.5, 0.625, 0.5, 0.625, 0.5, 0.625, 0.5, 0.625, 0.5, 0.625, 0.5, 0.625, 0.5, 0.625, 0.5, 0.625, 0.5, 0.625, 0.5, 0.625, 0.5, 0.625, 0.5, 0.625, 0.5, 0.625, 0.5, 0.625, 0.5])
me_cube_001.materials.append(mat_material)
me_cube_001.use_mirror_vertex_groups = False
me_cube_001.update()

# ---- objects
ob_main_structure = bpy.data.objects.new('Main_Structure', me_cube)
ob_door = bpy.data.objects.new('Door', me_cube_001)

# ---- transforms, parenting, visibility, modifiers, constraints
ob_main_structure.location = (0.0, 0.0, 0.9517)
ob_main_structure.scale = (0.33, 0.33, 0.33)
ob_main_structure.lock_rotations_4d = False
ob_main_structure.empty_display_type = 'ARROWS'
ob_main_structure.lineart.crease_threshold = 0.0
_m = ob_main_structure.modifiers.new('Mirror', 'MIRROR')
_m.use_clip = True
ob_door.location = (0.0, -0.1194, -2.02)
ob_door.scale = (0.33, 0.33, 0.33)
ob_door.lock_rotations_4d = False
ob_door.empty_display_type = 'ARROWS'
ob_door.lineart.crease_threshold = 0.0
_m = ob_door.modifiers.new('Mirror', 'MIRROR')
_m.use_clip = True
_m = ob_door.modifiers.new('Smooth by Angle', 'NODES')
_m.node_group = ng_smooth_by_angle
_m.use_pin_to_last = True
_m.show_group_selector = False

# ---- collection membership
col_collection.objects.link(ob_main_structure)
col_collection.objects.link(ob_door)

# ---- scene / render settings (as saved in the file)
scene.frame_start = 1; scene.frame_end = 250; scene.frame_set(5)
scene.render.engine = 'BLENDER_EEVEE_NEXT'
scene.render.bake_bias = 0.0
scene.render.bake_samples = 0
scene.cycles.sampling_pattern = 'TABULATED_SOBOL'
scene.eevee.use_volume_custom_range = False
bpy.context.view_layer.update()

# ---- added for rendering (the .blend has no active camera and no usable light): camera, sun
cam_auto = bpy.data.cameras.new('AutoCamera')
cam_auto.lens = 50.0
cam_auto.sensor_width = 36.0
cam_auto.clip_end = 1000.0
ob_auto_camera = bpy.data.objects.new('AutoCamera', cam_auto)
scene.collection.objects.link(ob_auto_camera)
ob_auto_camera.location = (8.79134, -9.8121, 10.5643)
ob_auto_camera.rotation_euler = (1.09748, -7.21219e-08, 0.694738)
scene.camera = ob_auto_camera
light_auto_sun = bpy.data.lights.new('AutoSun', 'SUN')
light_auto_sun.energy = 3.0
light_auto_sun.angle = 0.0523599
ob_auto_sun = bpy.data.objects.new('AutoSun', light_auto_sun)
scene.collection.objects.link(ob_auto_sun)
ob_auto_sun.rotation_euler = (0.872665, 0.174533, 0.523599)
bpy.context.view_layer.update()
